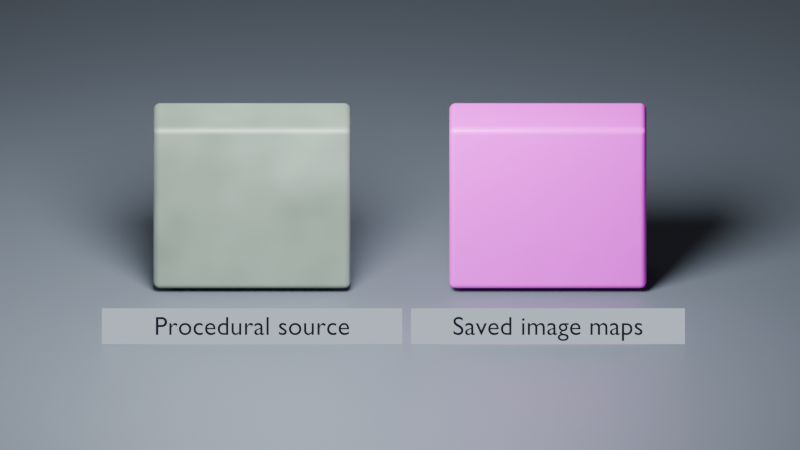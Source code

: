 # Source: w05_checkpoint_25_interpret_textures_and_preserve_the_working_space.blend  (saved by Blender 5.2.45; exported with 4.5.12 LTS)
import bpy
from mathutils import Matrix  # noqa: F401  (used for matrix-valued properties, if any)

bpy.ops.wm.read_factory_settings(use_empty=True)
scene = bpy.context.scene
scene.name = 'W05_Procedural_Image_Methods'

# ---- collections
col_study = bpy.data.collections.new('Study'); scene.collection.children.link(col_study)

# ---- images (referenced by path relative to the original .blend; pixels are not part of the script)
import os
ASSET_DIR = os.environ.get("B2B_ASSET_DIR", "")  # directory of the original .blend (textures are referenced by path, not embedded)
HERE = os.path.dirname(os.path.abspath(__file__))  # packed textures are extracted next to this script under _unpacked/

def load_image(name, relpath, width, height, colorspace="sRGB"):
    """Load a texture the original file referenced (path relative to the .blend, or extracted next to this script)."""
    p = next((c for c in (os.path.join(HERE, relpath), os.path.join(ASSET_DIR, relpath)) if relpath and os.path.exists(c)), "")
    if p:
        img = bpy.data.images.load(p, check_existing=True)
        img.name = name
    else:  # same state as the original file: an image datablock whose file is absent (Cycles renders it pink)
        img = bpy.data.images.new(name, width, height)
        img.source = "FILE"
        img.filepath = "//" + (relpath or name)
    img.colorspace_settings.name = colorspace
    return img
img_w05_surface_color = load_image('W05_Surface_color', 'w05_surface_color.png', 1024, 1024, 'sRGB')
img_w05_surface_roughness = load_image('W05_Surface_roughness', 'w05_surface_roughness.png', 1024, 1024, 'Non-Color')

# ---- materials (node trees are filled in below, after node groups)
mat_mat_ground = bpy.data.materials.new('MAT_Ground')
mat_mat_ground.use_raytrace_refraction = True
mat_mat_ground.use_screen_refraction = True
mat_mat_ground.diffuse_color = (0.1, 0.12, 0.15, 1.0)
mat_mat_reflectioncard = bpy.data.materials.new('MAT_ReflectionCard')
mat_mat_reflectioncard.use_raytrace_refraction = True
mat_mat_reflectioncard.use_screen_refraction = True
mat_mat_procedural_source = bpy.data.materials.new('MAT_Procedural_Source')
mat_mat_procedural_source.use_raytrace_refraction = True
mat_mat_procedural_source.use_screen_refraction = True
mat_mat_procedural_source.diffuse_color = (0.2, 0.3, 0.25, 1.0)
mat_mat_image_result = bpy.data.materials.new('MAT_Image_Result')
mat_mat_image_result.use_raytrace_refraction = True
mat_mat_image_result.use_screen_refraction = True
mat_mat_image_result.diffuse_color = (0.2, 0.3, 0.25, 1.0)
mat_mat_label = bpy.data.materials.new('MAT_Label')
mat_mat_label.use_raytrace_refraction = True
mat_mat_label.use_screen_refraction = True
mat_mat_label.diffuse_color = (0.015, 0.02, 0.03, 1.0)
mat_mat_label_backdrop = bpy.data.materials.new('MAT_Label_Backdrop')
mat_mat_label_backdrop.use_raytrace_refraction = True
mat_mat_label_backdrop.use_screen_refraction = True
mat_mat_label_backdrop.diffuse_color = (0.55, 0.62, 0.72, 1.0)

# ---- material node trees
mat_mat_ground.use_nodes = True; mat_mat_ground.node_tree.nodes.clear()
_N = mat_mat_ground.node_tree.nodes; _L = mat_mat_ground.node_tree.links
n0 = _N.new('ShaderNodeBsdfPrincipled'); n0.name = 'Principled BSDF'; n0.location = (0, 0)
n0.inputs[0].default_value = (0.1, 0.12, 0.15, 1.0)
n0.inputs[10].default_value = 0.005
n1 = _N.new('ShaderNodeOutputMaterial'); n1.name = 'Material Output'; n1.location = (370, 0)
_L.new(n0.outputs[0], n1.inputs[0])
n1.is_active_output = True
mat_mat_reflectioncard.use_nodes = True; mat_mat_reflectioncard.node_tree.nodes.clear()
_N = mat_mat_reflectioncard.node_tree.nodes; _L = mat_mat_reflectioncard.node_tree.links
n0 = _N.new('ShaderNodeBsdfPrincipled'); n0.name = 'Principled BSDF'; n0.location = (0, 0)
n0.inputs[10].default_value = 0.005
n0.inputs[27].default_value = (0.8, 0.8, 0.8, 1.0)
n0.inputs[28].default_value = 0.2
n1 = _N.new('ShaderNodeOutputMaterial'); n1.name = 'Material Output'; n1.location = (370, 0)
_L.new(n0.outputs[0], n1.inputs[0])
n1.is_active_output = True
mat_mat_procedural_source.use_nodes = True; mat_mat_procedural_source.node_tree.nodes.clear()
_N = mat_mat_procedural_source.node_tree.nodes; _L = mat_mat_procedural_source.node_tree.links
n0 = _N.new('ShaderNodeBsdfPrincipled'); n0.name = 'Principled BSDF'; n0.location = (0, 0)
n0.inputs[10].default_value = 0.005
n1 = _N.new('ShaderNodeOutputMaterial'); n1.name = 'Material Output'; n1.location = (370, 0)
n2 = _N.new('ShaderNodeTexCoord'); n2.name = 'Texture Coordinate'; n2.location = (-850, 0)
n3 = _N.new('ShaderNodeTexNoise'); n3.name = 'Noise Texture'; n3.location = (-620, 0)
n3.width = 160
n3.inputs[2].default_value = 4.0
n4 = _N.new('ShaderNodeValToRGB'); n4.name = 'Color Ramp'; n4.location = (-360, 120)
while len(n4.color_ramp.elements) > 1: n4.color_ramp.elements.remove(n4.color_ramp.elements[-1])
n4.color_ramp.elements[0].position = 0.0; n4.color_ramp.elements[0].color = (0.08, 0.12, 0.09, 1.0)
_e = n4.color_ramp.elements.new(1.0); _e.color = (0.28, 0.36, 0.3, 1.0)
n5 = _N.new('ShaderNodeMapRange'); n5.name = 'Map Range'; n5.location = (-330, -220)
n5.inputs[3].default_value = 0.35
n5.inputs[4].default_value = 0.6
_L.new(n2.outputs[2], n3.inputs[0])
_L.new(n3.outputs[0], n4.inputs[0])
_L.new(n3.outputs[0], n5.inputs[0])
_L.new(n4.outputs[0], n0.inputs[0])
_L.new(n5.outputs[0], n0.inputs[2])
_L.new(n0.outputs[0], n1.inputs[0])
n1.is_active_output = True
mat_mat_image_result.use_nodes = True; mat_mat_image_result.node_tree.nodes.clear()
_N = mat_mat_image_result.node_tree.nodes; _L = mat_mat_image_result.node_tree.links
n0 = _N.new('ShaderNodeBsdfPrincipled'); n0.name = 'Principled BSDF'; n0.location = (0, 0)
n0.inputs[10].default_value = 0.005
n1 = _N.new('ShaderNodeOutputMaterial'); n1.name = 'Material Output'; n1.location = (370, 0)
n2 = _N.new('ShaderNodeTexImage'); n2.name = 'Image Color'; n2.location = (-340, 130)
n2.label = 'Image Color'
n2.image = img_w05_surface_color
n3 = _N.new('ShaderNodeTexImage'); n3.name = 'Image Roughness'; n3.location = (-340, -210)
n3.label = 'Image Roughness'
n3.image = img_w05_surface_roughness
_L.new(n0.outputs[0], n1.inputs[0])
_L.new(n2.outputs[0], n0.inputs[0])
_L.new(n3.outputs[0], n0.inputs[2])
n1.is_active_output = True
mat_mat_label.use_nodes = True; mat_mat_label.node_tree.nodes.clear()
_N = mat_mat_label.node_tree.nodes; _L = mat_mat_label.node_tree.links
n0 = _N.new('ShaderNodeOutputMaterial'); n0.name = 'Material Output'; n0.location = (370, 0)
n1 = _N.new('ShaderNodeEmission'); n1.name = 'Emission'; n1.location = (0, 0)
n1.inputs[0].default_value = (0.015, 0.02, 0.03, 1.0)
_L.new(n1.outputs[0], n0.inputs[0])
n0.is_active_output = True
mat_mat_label_backdrop.use_nodes = True; mat_mat_label_backdrop.node_tree.nodes.clear()
_N = mat_mat_label_backdrop.node_tree.nodes; _L = mat_mat_label_backdrop.node_tree.links
n0 = _N.new('ShaderNodeOutputMaterial'); n0.name = 'Material Output'; n0.location = (370, 0)
n1 = _N.new('ShaderNodeEmission'); n1.name = 'Emission'; n1.location = (0, 0)
n1.inputs[0].default_value = (0.55, 0.62, 0.72, 1.0)
_L.new(n1.outputs[0], n0.inputs[0])
n0.is_active_output = True

# ---- world
world_world_neutral = bpy.data.worlds.new('World_Neutral'); scene.world = world_world_neutral
world_world_neutral.use_nodes = True; world_world_neutral.node_tree.nodes.clear()
_N = world_world_neutral.node_tree.nodes; _L = world_world_neutral.node_tree.links
n0 = _N.new('ShaderNodeBackground'); n0.name = 'Background'; n0.location = (-200, 100)
n0.inputs[0].default_value = (0.18, 0.18, 0.18, 1.0)
n0.inputs[1].default_value = 0.3
n1 = _N.new('ShaderNodeOutputWorld'); n1.name = 'World Output'; n1.location = (200, 100)
_L.new(n0.outputs[0], n1.inputs[0])
n1.is_active_output = True

# ---- cameras
cam_camera = bpy.data.cameras.new('Camera')
cam_camera.type = 'ORTHO'
cam_camera.passepartout_alpha = 1.0
cam_camera.ortho_scale = 7.3

# ---- lights
light_area = bpy.data.lights.new('Area', 'AREA')
light_area.energy = 1500.0
light_area.shape = 'DISK'
light_area.size = 3.5
light_area.size_y = 1.0

# ---- meshes
me_cube = bpy.data.meshes.new('Cube')
me_cube.from_pydata([(-14.6, -15.0, -0.1), (-14.6, -15.0, 0.1), (-14.6, 15.0, -0.1), (-14.6, 15.0, 0.1), (14.6, -15.0, -0.1), (14.6, -15.0, 0.1), (14.6, 15.0, -0.1), (14.6, 15.0, 0.1)], [], [(0, 1, 3, 2), (2, 3, 7, 6), (6, 7, 5, 4), (4, 5, 1, 0), (2, 6, 4, 0), (7, 3, 1, 5)])
_uv = me_cube.uv_layers.new(name='UVMap')
_uv.uv.foreach_set('vector', [0.375, 0.0, 0.625, 0.0, 0.625, 0.25, 0.375, 0.25, 0.375, 0.25, 0.625, 0.25, 0.625, 0.5, 0.375, 0.5, 0.375, 0.5, 0.625, 0.5, 0.625, 0.75, 0.375, 0.75, 0.375, 0.75, 0.625, 0.75, 0.625, 1.0, 0.375, 1.0, 0.125, 0.5, 0.375, 0.5, 0.375, 0.75, 0.125, 0.75, 0.625, 0.5, 0.875, 0.5, 0.875, 0.75, 0.625, 0.75])
me_cube.materials.append(mat_mat_ground)
me_cube.update()
me_cube_001 = bpy.data.meshes.new('Cube.001')
me_cube_001.from_pydata([(-2.0, -0.035, -2.5), (-2.0, -0.035, 2.5), (-2.0, 0.035, -2.5), (-2.0, 0.035, 2.5), (2.0, -0.035, -2.5), (2.0, -0.035, 2.5), (2.0, 0.035, -2.5), (2.0, 0.035, 2.5)], [], [(0, 1, 3, 2), (2, 3, 7, 6), (6, 7, 5, 4), (4, 5, 1, 0), (2, 6, 4, 0), (7, 3, 1, 5)])
_uv = me_cube_001.uv_layers.new(name='UVMap')
_uv.uv.foreach_set('vector', [0.375, 0.0, 0.625, 0.0, 0.625, 0.25, 0.375, 0.25, 0.375, 0.25, 0.625, 0.25, 0.625, 0.5, 0.375, 0.5, 0.375, 0.5, 0.625, 0.5, 0.625, 0.75, 0.375, 0.75, 0.375, 0.75, 0.625, 0.75, 0.625, 1.0, 0.375, 1.0, 0.125, 0.5, 0.375, 0.5, 0.375, 0.75, 0.125, 0.75, 0.625, 0.5, 0.875, 0.5, 0.875, 0.75, 0.625, 0.75])
me_cube_001.materials.append(mat_mat_reflectioncard)
me_cube_001.update()
me_cube_002 = bpy.data.meshes.new('Cube.002')
me_cube_002.from_pydata([(-0.9, -0.28, -0.83), (-0.9, -0.28, 0.83), (-0.9, 0.28, -0.83), (-0.9, 0.28, 0.83), (0.9, -0.28, -0.83), (0.9, -0.28, 0.83), (0.9, 0.28, -0.83), (0.9, 0.28, 0.83)], [], [(0, 1, 3, 2), (2, 3, 7, 6), (6, 7, 5, 4), (4, 5, 1, 0), (2, 6, 4, 0), (7, 3, 1, 5)])
_uv = me_cube_002.uv_layers.new(name='UVMap')
_uv.uv.foreach_set('vector', [0.3374, 0.9552, 0.3374, 0.507, 0.4886, 0.507, 0.4886, 0.9552, 0.4552, 0.493, 0.006987, 0.493, 0.006987, 0.006987, 0.4552, 0.006987, 0.5025, 0.9552, 0.5025, 0.507, 0.6537, 0.507, 0.6537, 0.9552, 0.9174, 0.493, 0.4692, 0.493, 0.4692, 0.006987, 0.9174, 0.006987, 0.1582, 0.507, 0.1582, 0.993, 0.006987, 0.993, 0.006987, 0.507, 0.3234, 0.507, 0.3234, 0.993, 0.1722, 0.993, 0.1722, 0.507])
me_cube_002.materials.append(mat_mat_procedural_source)
me_cube_002.update()
me_cube_003 = bpy.data.meshes.new('Cube.003')
me_cube_003.from_pydata([(-0.9, -0.28, -0.83), (-0.9, -0.28, 0.83), (-0.9, 0.28, -0.83), (-0.9, 0.28, 0.83), (0.9, -0.28, -0.83), (0.9, -0.28, 0.83), (0.9, 0.28, -0.83), (0.9, 0.28, 0.83)], [], [(0, 1, 3, 2), (2, 3, 7, 6), (6, 7, 5, 4), (4, 5, 1, 0), (2, 6, 4, 0), (7, 3, 1, 5)])
_uv = me_cube_003.uv_layers.new(name='UVMap')
_uv.uv.foreach_set('vector', [0.3374, 0.9552, 0.3374, 0.507, 0.4886, 0.507, 0.4886, 0.9552, 0.4552, 0.493, 0.006987, 0.493, 0.006987, 0.006987, 0.4552, 0.006987, 0.5025, 0.9552, 0.5025, 0.507, 0.6537, 0.507, 0.6537, 0.9552, 0.9174, 0.493, 0.4692, 0.493, 0.4692, 0.006987, 0.9174, 0.006987, 0.1582, 0.507, 0.1582, 0.993, 0.006987, 0.993, 0.006987, 0.507, 0.3234, 0.507, 0.3234, 0.993, 0.1722, 0.993, 0.1722, 0.507])
me_cube_003.materials.append(mat_mat_image_result)
me_cube_003.update()
me_cube_004 = bpy.data.meshes.new('Cube.004')
me_cube_004.from_pydata([(-1.37, -0.1632, -0.004), (-1.37, -0.1632, 0.004), (-1.37, 0.1632, -0.004), (-1.37, 0.1632, 0.004), (1.37, -0.1632, -0.004), (1.37, -0.1632, 0.004), (1.37, 0.1632, -0.004), (1.37, 0.1632, 0.004)], [], [(0, 1, 3, 2), (2, 3, 7, 6), (6, 7, 5, 4), (4, 5, 1, 0), (2, 6, 4, 0), (7, 3, 1, 5)])
_uv = me_cube_004.uv_layers.new(name='UVMap')
_uv.uv.foreach_set('vector', [0.375, 0.0, 0.625, 0.0, 0.625, 0.25, 0.375, 0.25, 0.375, 0.25, 0.625, 0.25, 0.625, 0.5, 0.375, 0.5, 0.375, 0.5, 0.625, 0.5, 0.625, 0.75, 0.375, 0.75, 0.375, 0.75, 0.625, 0.75, 0.625, 1.0, 0.375, 1.0, 0.125, 0.5, 0.375, 0.5, 0.375, 0.75, 0.125, 0.75, 0.625, 0.5, 0.875, 0.5, 0.875, 0.75, 0.625, 0.75])
me_cube_004.materials.append(mat_mat_label_backdrop)
me_cube_004.update()
me_cube_005 = bpy.data.meshes.new('Cube.005')
me_cube_005.from_pydata([(-1.249, -0.1632, -0.004), (-1.249, -0.1632, 0.004), (-1.249, 0.1632, -0.004), (-1.249, 0.1632, 0.004), (1.249, -0.1632, -0.004), (1.249, -0.1632, 0.004), (1.249, 0.1632, -0.004), (1.249, 0.1632, 0.004)], [], [(0, 1, 3, 2), (2, 3, 7, 6), (6, 7, 5, 4), (4, 5, 1, 0), (2, 6, 4, 0), (7, 3, 1, 5)])
_uv = me_cube_005.uv_layers.new(name='UVMap')
_uv.uv.foreach_set('vector', [0.375, 0.0, 0.625, 0.0, 0.625, 0.25, 0.375, 0.25, 0.375, 0.25, 0.625, 0.25, 0.625, 0.5, 0.375, 0.5, 0.375, 0.5, 0.625, 0.5, 0.625, 0.75, 0.375, 0.75, 0.375, 0.75, 0.625, 0.75, 0.625, 1.0, 0.375, 1.0, 0.125, 0.5, 0.375, 0.5, 0.375, 0.75, 0.125, 0.75, 0.625, 0.5, 0.875, 0.5, 0.875, 0.75, 0.625, 0.75])
me_cube_005.materials.append(mat_mat_label_backdrop)
me_cube_005.update()

# ---- curves / text
txt_label_procedural_source = bpy.data.curves.new('Label Procedural source', 'FONT')
txt_label_procedural_source.dimensions = '2D'
txt_label_procedural_source.body = 'Procedural source'
txt_label_procedural_source.materials.append(mat_mat_label)
txt_label_procedural_source.extrude = 0.001
txt_label_procedural_source.align_x = 'CENTER'
txt_label_procedural_source.size = 0.24
txt_label_saved_image_maps = bpy.data.curves.new('Label Saved image maps', 'FONT')
txt_label_saved_image_maps.dimensions = '2D'
txt_label_saved_image_maps.body = 'Saved image maps'
txt_label_saved_image_maps.materials.append(mat_mat_label)
txt_label_saved_image_maps.extrude = 0.001
txt_label_saved_image_maps.align_x = 'CENTER'
txt_label_saved_image_maps.size = 0.24

# ---- objects
ob_lab_ground = bpy.data.objects.new('LAB_Ground', me_cube)
ob_lab_key = bpy.data.objects.new('LAB_Key', light_area)
ob_lab_camera = bpy.data.objects.new('LAB_Camera', cam_camera)
ob_lab_reflectioncard = bpy.data.objects.new('LAB_ReflectionCard', me_cube_001)
ob_sample_procedural = bpy.data.objects.new('SAMPLE_Procedural', me_cube_002)
ob_sample_images = bpy.data.objects.new('SAMPLE_Images', me_cube_003)
ob_label_procedural_source = bpy.data.objects.new('LABEL_Procedural source', txt_label_procedural_source)
ob_label_backdrop_procedural_source = bpy.data.objects.new('LABEL_Backdrop_Procedural source', me_cube_004)
ob_label_saved_image_maps = bpy.data.objects.new('LABEL_Saved image maps', txt_label_saved_image_maps)
ob_label_backdrop_saved_image_maps = bpy.data.objects.new('LABEL_Backdrop_Saved image maps', me_cube_005)

# ---- transforms, parenting, visibility, modifiers, constraints
ob_lab_ground.location = (0.0, 0.0, -0.12)
ob_lab_key.location = (-1.0, -3.5, 5.5)
ob_lab_key.rotation_euler = (0.6389, -2.61e-08, -0.2783)
ob_lab_camera.location = (0.0, -11.0, 6.3)
ob_lab_camera.rotation_euler = (1.089, -0.0, 0.0)
ob_lab_reflectioncard.location = (-5.84, 1.0, 2.5)
ob_lab_reflectioncard.rotation_euler = (0.0, 0.0, 1.134)
ob_sample_procedural.location = (-1.35, 0.0, 0.85)
_m = ob_sample_procedural.modifiers.new('Rounded edges', 'BEVEL')
_m.width = 0.06
_m.width_pct = 0.06
_m.segments = 4
_m = ob_sample_procedural.modifiers.new('Weighted face normals', 'WEIGHTED_NORMAL')
ob_sample_images.location = (1.35, 0.0, 0.85)
_m = ob_sample_images.modifiers.new('Rounded edges', 'BEVEL')
_m.width = 0.06
_m.width_pct = 0.06
_m.segments = 4
_m = ob_sample_images.modifiers.new('Weighted face normals', 'WEIGHTED_NORMAL')
ob_label_procedural_source.location = (-1.35, -1.25, 0.07)
ob_label_procedural_source.rotation_euler = (1.169, 0.0, 0.0)
ob_label_procedural_source.visible_shadow = False
ob_label_backdrop_procedural_source.location = (-1.35, -1.208, 0.1382)
ob_label_backdrop_procedural_source.rotation_euler = (1.169, 0.0, 0.0)
ob_label_backdrop_procedural_source.visible_shadow = False
_m = ob_label_backdrop_procedural_source.modifiers.new('Rounded edges', 'BEVEL')
_m.width = 0.035
_m.width_pct = 0.035
_m.segments = 4
_m = ob_label_backdrop_procedural_source.modifiers.new('Weighted face normals', 'WEIGHTED_NORMAL')
ob_label_saved_image_maps.location = (1.35, -1.25, 0.07)
ob_label_saved_image_maps.rotation_euler = (1.169, 0.0, 0.0)
ob_label_saved_image_maps.visible_shadow = False
ob_label_backdrop_saved_image_maps.location = (1.35, -1.208, 0.1382)
ob_label_backdrop_saved_image_maps.rotation_euler = (1.169, 0.0, 0.0)
ob_label_backdrop_saved_image_maps.visible_shadow = False
_m = ob_label_backdrop_saved_image_maps.modifiers.new('Rounded edges', 'BEVEL')
_m.width = 0.035
_m.width_pct = 0.035
_m.segments = 4
_m = ob_label_backdrop_saved_image_maps.modifiers.new('Weighted face normals', 'WEIGHTED_NORMAL')

# ---- collection membership
col_study.objects.link(ob_lab_ground)
col_study.objects.link(ob_lab_key)
col_study.objects.link(ob_lab_camera)
col_study.objects.link(ob_lab_reflectioncard)
col_study.objects.link(ob_sample_procedural)
col_study.objects.link(ob_sample_images)
col_study.objects.link(ob_label_procedural_source)
col_study.objects.link(ob_label_backdrop_procedural_source)
col_study.objects.link(ob_label_saved_image_maps)
col_study.objects.link(ob_label_backdrop_saved_image_maps)

# ---- scene / render settings (as saved in the file)
scene.camera = ob_lab_camera
scene.frame_start = 1; scene.frame_end = 250; scene.frame_set(1)
scene.render.engine = 'BLENDER_EEVEE_NEXT'
scene.render.resolution_x = 3840
scene.render.resolution_y = 2160
scene.render.bake_bias = 0.0
scene.render.bake_samples = 0
scene.render.compositor_device = 'GPU'
scene.cycles.samples = 1
scene.eevee.use_volume_custom_range = False
scene.eevee.fast_gi_thickness_near = 0.1
scene.eevee.fast_gi_thickness_far = 0.0
scene.eevee.ray_tracing_options.screen_trace_thickness = 0.1
scene.eevee.use_raytracing = True
bpy.context.view_layer.update()
